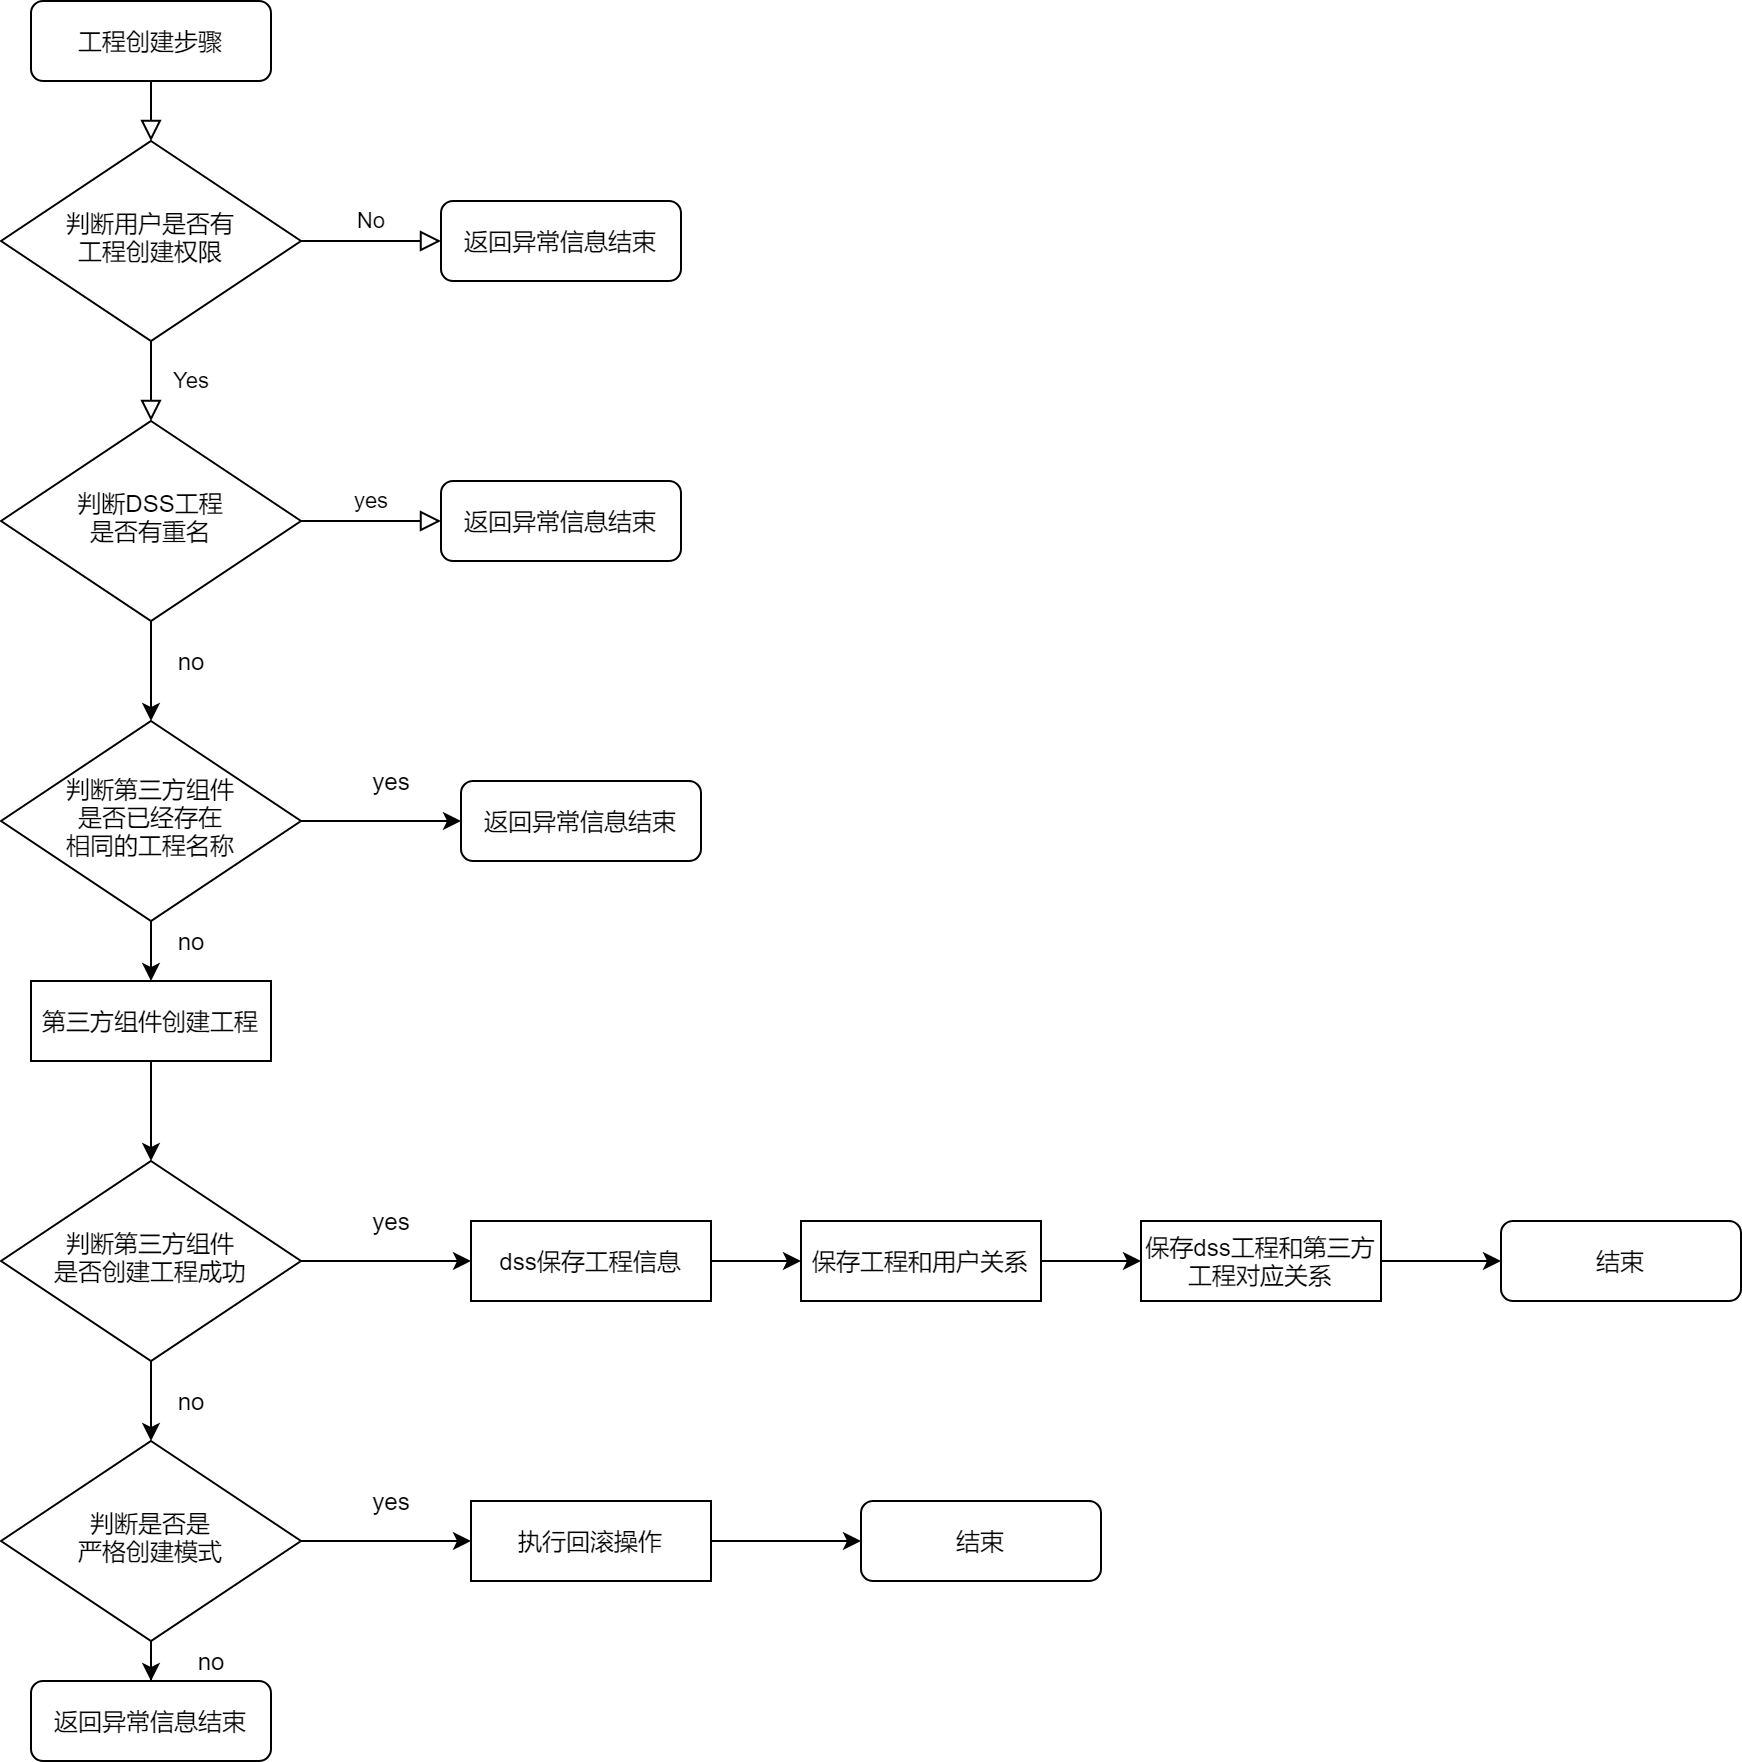

The diagram above was exported from draw.io. Its source (the exported page's mxGraphModel, read from the mxfile embedded in the PNG):
<mxGraphModel dx="1636" dy="822" grid="1" gridSize="10" guides="1" tooltips="1" connect="1" arrows="1" fold="1" page="1" pageScale="1" pageWidth="827" pageHeight="1169" math="0" shadow="0">
  <root>
    <mxCell id="WIyWlLk6GJQsqaUBKTNV-0" />
    <mxCell id="WIyWlLk6GJQsqaUBKTNV-1" parent="WIyWlLk6GJQsqaUBKTNV-0" />
    <mxCell id="WIyWlLk6GJQsqaUBKTNV-2" value="" style="rounded=0;html=1;jettySize=auto;orthogonalLoop=1;fontSize=11;endArrow=block;endFill=0;endSize=8;strokeWidth=1;shadow=0;labelBackgroundColor=none;edgeStyle=orthogonalEdgeStyle;" parent="WIyWlLk6GJQsqaUBKTNV-1" source="WIyWlLk6GJQsqaUBKTNV-3" target="WIyWlLk6GJQsqaUBKTNV-6" edge="1">
      <mxGeometry relative="1" as="geometry" />
    </mxCell>
    <mxCell id="WIyWlLk6GJQsqaUBKTNV-3" value="工程创建步骤" style="rounded=1;whiteSpace=wrap;html=1;fontSize=12;glass=0;strokeWidth=1;shadow=0;" parent="WIyWlLk6GJQsqaUBKTNV-1" vertex="1">
      <mxGeometry x="185" y="100" width="120" height="40" as="geometry" />
    </mxCell>
    <mxCell id="WIyWlLk6GJQsqaUBKTNV-4" value="Yes" style="rounded=0;html=1;jettySize=auto;orthogonalLoop=1;fontSize=11;endArrow=block;endFill=0;endSize=8;strokeWidth=1;shadow=0;labelBackgroundColor=none;edgeStyle=orthogonalEdgeStyle;" parent="WIyWlLk6GJQsqaUBKTNV-1" source="WIyWlLk6GJQsqaUBKTNV-6" target="WIyWlLk6GJQsqaUBKTNV-10" edge="1">
      <mxGeometry y="20" relative="1" as="geometry">
        <mxPoint as="offset" />
      </mxGeometry>
    </mxCell>
    <mxCell id="WIyWlLk6GJQsqaUBKTNV-5" value="No" style="edgeStyle=orthogonalEdgeStyle;rounded=0;html=1;jettySize=auto;orthogonalLoop=1;fontSize=11;endArrow=block;endFill=0;endSize=8;strokeWidth=1;shadow=0;labelBackgroundColor=none;" parent="WIyWlLk6GJQsqaUBKTNV-1" source="WIyWlLk6GJQsqaUBKTNV-6" target="WIyWlLk6GJQsqaUBKTNV-7" edge="1">
      <mxGeometry y="10" relative="1" as="geometry">
        <mxPoint as="offset" />
      </mxGeometry>
    </mxCell>
    <mxCell id="WIyWlLk6GJQsqaUBKTNV-6" value="判断用户是否有&lt;br&gt;工程创建权限" style="rhombus;whiteSpace=wrap;html=1;shadow=0;fontFamily=Helvetica;fontSize=12;align=center;strokeWidth=1;spacing=6;spacingTop=-4;" parent="WIyWlLk6GJQsqaUBKTNV-1" vertex="1">
      <mxGeometry x="170" y="170" width="150" height="100" as="geometry" />
    </mxCell>
    <mxCell id="WIyWlLk6GJQsqaUBKTNV-7" value="返回异常信息结束" style="rounded=1;whiteSpace=wrap;html=1;fontSize=12;glass=0;strokeWidth=1;shadow=0;" parent="WIyWlLk6GJQsqaUBKTNV-1" vertex="1">
      <mxGeometry x="390" y="200" width="120" height="40" as="geometry" />
    </mxCell>
    <mxCell id="WIyWlLk6GJQsqaUBKTNV-9" value="yes" style="edgeStyle=orthogonalEdgeStyle;rounded=0;html=1;jettySize=auto;orthogonalLoop=1;fontSize=11;endArrow=block;endFill=0;endSize=8;strokeWidth=1;shadow=0;labelBackgroundColor=none;" parent="WIyWlLk6GJQsqaUBKTNV-1" source="WIyWlLk6GJQsqaUBKTNV-10" target="WIyWlLk6GJQsqaUBKTNV-12" edge="1">
      <mxGeometry y="10" relative="1" as="geometry">
        <mxPoint as="offset" />
      </mxGeometry>
    </mxCell>
    <mxCell id="w6fdgndM7_0NlDjmHe9q-4" value="" style="edgeStyle=orthogonalEdgeStyle;rounded=0;orthogonalLoop=1;jettySize=auto;html=1;" edge="1" parent="WIyWlLk6GJQsqaUBKTNV-1" source="WIyWlLk6GJQsqaUBKTNV-10" target="w6fdgndM7_0NlDjmHe9q-3">
      <mxGeometry relative="1" as="geometry" />
    </mxCell>
    <mxCell id="WIyWlLk6GJQsqaUBKTNV-10" value="判断DSS工程&lt;br&gt;是否有重名" style="rhombus;whiteSpace=wrap;html=1;shadow=0;fontFamily=Helvetica;fontSize=12;align=center;strokeWidth=1;spacing=6;spacingTop=-4;" parent="WIyWlLk6GJQsqaUBKTNV-1" vertex="1">
      <mxGeometry x="170" y="310" width="150" height="100" as="geometry" />
    </mxCell>
    <mxCell id="w6fdgndM7_0NlDjmHe9q-7" value="" style="edgeStyle=orthogonalEdgeStyle;rounded=0;orthogonalLoop=1;jettySize=auto;html=1;" edge="1" parent="WIyWlLk6GJQsqaUBKTNV-1" source="w6fdgndM7_0NlDjmHe9q-3" target="WIyWlLk6GJQsqaUBKTNV-11">
      <mxGeometry relative="1" as="geometry" />
    </mxCell>
    <mxCell id="w6fdgndM7_0NlDjmHe9q-17" value="" style="edgeStyle=orthogonalEdgeStyle;rounded=0;orthogonalLoop=1;jettySize=auto;html=1;fontSize=12;" edge="1" parent="WIyWlLk6GJQsqaUBKTNV-1" source="w6fdgndM7_0NlDjmHe9q-3" target="w6fdgndM7_0NlDjmHe9q-16">
      <mxGeometry relative="1" as="geometry" />
    </mxCell>
    <mxCell id="w6fdgndM7_0NlDjmHe9q-3" value="&lt;span style=&quot;text-align: left&quot;&gt;&lt;span style=&quot;font-size: 12px&quot;&gt;判断第三方组件&lt;/span&gt;&lt;font size=&quot;1&quot;&gt;&lt;br&gt;&lt;/font&gt;&lt;span style=&quot;font-size: 12px&quot;&gt;是否已经存在&lt;br&gt;相同的工程名称&lt;/span&gt;&lt;/span&gt;" style="rhombus;whiteSpace=wrap;html=1;shadow=0;fontFamily=Helvetica;fontSize=10;align=center;strokeWidth=1;spacing=6;spacingTop=-4;" vertex="1" parent="WIyWlLk6GJQsqaUBKTNV-1">
      <mxGeometry x="170" y="460" width="150" height="100" as="geometry" />
    </mxCell>
    <mxCell id="WIyWlLk6GJQsqaUBKTNV-11" value="返回异常信息结束" style="rounded=1;whiteSpace=wrap;html=1;fontSize=12;glass=0;strokeWidth=1;shadow=0;" parent="WIyWlLk6GJQsqaUBKTNV-1" vertex="1">
      <mxGeometry x="400" y="490" width="120" height="40" as="geometry" />
    </mxCell>
    <mxCell id="WIyWlLk6GJQsqaUBKTNV-12" value="返回异常信息结束" style="rounded=1;whiteSpace=wrap;html=1;fontSize=12;glass=0;strokeWidth=1;shadow=0;" parent="WIyWlLk6GJQsqaUBKTNV-1" vertex="1">
      <mxGeometry x="390" y="340" width="120" height="40" as="geometry" />
    </mxCell>
    <mxCell id="w6fdgndM7_0NlDjmHe9q-5" value="no" style="text;html=1;align=center;verticalAlign=middle;resizable=0;points=[];autosize=1;" vertex="1" parent="WIyWlLk6GJQsqaUBKTNV-1">
      <mxGeometry x="250" y="420" width="30" height="20" as="geometry" />
    </mxCell>
    <mxCell id="w6fdgndM7_0NlDjmHe9q-8" value="yes" style="text;html=1;align=center;verticalAlign=middle;resizable=0;points=[];autosize=1;" vertex="1" parent="WIyWlLk6GJQsqaUBKTNV-1">
      <mxGeometry x="350" y="480" width="30" height="20" as="geometry" />
    </mxCell>
    <mxCell id="w6fdgndM7_0NlDjmHe9q-20" value="" style="edgeStyle=orthogonalEdgeStyle;rounded=0;orthogonalLoop=1;jettySize=auto;html=1;fontSize=12;" edge="1" parent="WIyWlLk6GJQsqaUBKTNV-1" source="w6fdgndM7_0NlDjmHe9q-16" target="w6fdgndM7_0NlDjmHe9q-18">
      <mxGeometry relative="1" as="geometry" />
    </mxCell>
    <mxCell id="w6fdgndM7_0NlDjmHe9q-16" value="第三方组件创建工程" style="rounded=0;whiteSpace=wrap;html=1;fontSize=12;" vertex="1" parent="WIyWlLk6GJQsqaUBKTNV-1">
      <mxGeometry x="185" y="590" width="120" height="40" as="geometry" />
    </mxCell>
    <mxCell id="w6fdgndM7_0NlDjmHe9q-22" value="" style="edgeStyle=orthogonalEdgeStyle;rounded=0;orthogonalLoop=1;jettySize=auto;html=1;fontSize=12;" edge="1" parent="WIyWlLk6GJQsqaUBKTNV-1" source="w6fdgndM7_0NlDjmHe9q-18" target="w6fdgndM7_0NlDjmHe9q-21">
      <mxGeometry relative="1" as="geometry" />
    </mxCell>
    <mxCell id="w6fdgndM7_0NlDjmHe9q-35" value="" style="edgeStyle=orthogonalEdgeStyle;rounded=0;orthogonalLoop=1;jettySize=auto;html=1;fontSize=12;" edge="1" parent="WIyWlLk6GJQsqaUBKTNV-1" source="w6fdgndM7_0NlDjmHe9q-18" target="w6fdgndM7_0NlDjmHe9q-28">
      <mxGeometry relative="1" as="geometry" />
    </mxCell>
    <mxCell id="w6fdgndM7_0NlDjmHe9q-18" value="判断第三方组件&lt;br&gt;是否创建工程成功" style="rhombus;whiteSpace=wrap;html=1;shadow=0;fontFamily=Helvetica;fontSize=12;align=center;strokeWidth=1;spacing=6;spacingTop=-4;" vertex="1" parent="WIyWlLk6GJQsqaUBKTNV-1">
      <mxGeometry x="170" y="680" width="150" height="100" as="geometry" />
    </mxCell>
    <mxCell id="w6fdgndM7_0NlDjmHe9q-39" value="" style="edgeStyle=orthogonalEdgeStyle;rounded=0;orthogonalLoop=1;jettySize=auto;html=1;fontSize=12;" edge="1" parent="WIyWlLk6GJQsqaUBKTNV-1" source="w6fdgndM7_0NlDjmHe9q-21" target="w6fdgndM7_0NlDjmHe9q-38">
      <mxGeometry relative="1" as="geometry" />
    </mxCell>
    <mxCell id="w6fdgndM7_0NlDjmHe9q-44" value="" style="edgeStyle=orthogonalEdgeStyle;rounded=0;orthogonalLoop=1;jettySize=auto;html=1;fontSize=12;" edge="1" parent="WIyWlLk6GJQsqaUBKTNV-1" source="w6fdgndM7_0NlDjmHe9q-21" target="w6fdgndM7_0NlDjmHe9q-43">
      <mxGeometry relative="1" as="geometry" />
    </mxCell>
    <mxCell id="w6fdgndM7_0NlDjmHe9q-21" value="判断是否是&lt;br&gt;严格创建模式" style="rhombus;whiteSpace=wrap;html=1;shadow=0;fontFamily=Helvetica;fontSize=12;align=center;strokeWidth=1;spacing=6;spacingTop=-4;" vertex="1" parent="WIyWlLk6GJQsqaUBKTNV-1">
      <mxGeometry x="170" y="820" width="150" height="100" as="geometry" />
    </mxCell>
    <mxCell id="w6fdgndM7_0NlDjmHe9q-19" value="no" style="text;html=1;align=center;verticalAlign=middle;resizable=0;points=[];autosize=1;fontSize=12;" vertex="1" parent="WIyWlLk6GJQsqaUBKTNV-1">
      <mxGeometry x="250" y="560" width="30" height="20" as="geometry" />
    </mxCell>
    <mxCell id="w6fdgndM7_0NlDjmHe9q-27" value="no" style="text;html=1;align=center;verticalAlign=middle;resizable=0;points=[];autosize=1;fontSize=12;" vertex="1" parent="WIyWlLk6GJQsqaUBKTNV-1">
      <mxGeometry x="250" y="790" width="30" height="20" as="geometry" />
    </mxCell>
    <mxCell id="w6fdgndM7_0NlDjmHe9q-32" value="" style="edgeStyle=orthogonalEdgeStyle;rounded=0;orthogonalLoop=1;jettySize=auto;html=1;fontSize=12;" edge="1" parent="WIyWlLk6GJQsqaUBKTNV-1" source="w6fdgndM7_0NlDjmHe9q-28" target="w6fdgndM7_0NlDjmHe9q-31">
      <mxGeometry relative="1" as="geometry" />
    </mxCell>
    <mxCell id="w6fdgndM7_0NlDjmHe9q-28" value="dss保存工程信息" style="rounded=0;whiteSpace=wrap;html=1;fontSize=12;" vertex="1" parent="WIyWlLk6GJQsqaUBKTNV-1">
      <mxGeometry x="405" y="710" width="120" height="40" as="geometry" />
    </mxCell>
    <mxCell id="w6fdgndM7_0NlDjmHe9q-34" value="" style="edgeStyle=orthogonalEdgeStyle;rounded=0;orthogonalLoop=1;jettySize=auto;html=1;fontSize=12;" edge="1" parent="WIyWlLk6GJQsqaUBKTNV-1" source="w6fdgndM7_0NlDjmHe9q-31" target="w6fdgndM7_0NlDjmHe9q-33">
      <mxGeometry relative="1" as="geometry" />
    </mxCell>
    <mxCell id="w6fdgndM7_0NlDjmHe9q-31" value="保存工程和用户关系" style="rounded=0;whiteSpace=wrap;html=1;fontSize=12;" vertex="1" parent="WIyWlLk6GJQsqaUBKTNV-1">
      <mxGeometry x="570" y="710" width="120" height="40" as="geometry" />
    </mxCell>
    <mxCell id="w6fdgndM7_0NlDjmHe9q-37" value="" style="edgeStyle=orthogonalEdgeStyle;rounded=0;orthogonalLoop=1;jettySize=auto;html=1;fontSize=12;" edge="1" parent="WIyWlLk6GJQsqaUBKTNV-1" source="w6fdgndM7_0NlDjmHe9q-33" target="w6fdgndM7_0NlDjmHe9q-36">
      <mxGeometry relative="1" as="geometry" />
    </mxCell>
    <mxCell id="w6fdgndM7_0NlDjmHe9q-33" value="保存dss工程和第三方工程对应关系" style="rounded=0;whiteSpace=wrap;html=1;fontSize=12;" vertex="1" parent="WIyWlLk6GJQsqaUBKTNV-1">
      <mxGeometry x="740" y="710" width="120" height="40" as="geometry" />
    </mxCell>
    <mxCell id="w6fdgndM7_0NlDjmHe9q-36" value="结束" style="rounded=1;whiteSpace=wrap;html=1;fontSize=12;glass=0;strokeWidth=1;shadow=0;" vertex="1" parent="WIyWlLk6GJQsqaUBKTNV-1">
      <mxGeometry x="920" y="710" width="120" height="40" as="geometry" />
    </mxCell>
    <mxCell id="w6fdgndM7_0NlDjmHe9q-47" value="" style="edgeStyle=orthogonalEdgeStyle;rounded=0;orthogonalLoop=1;jettySize=auto;html=1;fontSize=12;" edge="1" parent="WIyWlLk6GJQsqaUBKTNV-1" source="w6fdgndM7_0NlDjmHe9q-38" target="w6fdgndM7_0NlDjmHe9q-46">
      <mxGeometry relative="1" as="geometry" />
    </mxCell>
    <mxCell id="w6fdgndM7_0NlDjmHe9q-38" value="执行回滚操作" style="rounded=0;whiteSpace=wrap;html=1;fontSize=12;" vertex="1" parent="WIyWlLk6GJQsqaUBKTNV-1">
      <mxGeometry x="405" y="850" width="120" height="40" as="geometry" />
    </mxCell>
    <mxCell id="w6fdgndM7_0NlDjmHe9q-40" value="yes" style="text;html=1;align=center;verticalAlign=middle;resizable=0;points=[];autosize=1;fontSize=12;" vertex="1" parent="WIyWlLk6GJQsqaUBKTNV-1">
      <mxGeometry x="350" y="840" width="30" height="20" as="geometry" />
    </mxCell>
    <mxCell id="w6fdgndM7_0NlDjmHe9q-43" value="返回异常信息结束" style="rounded=1;whiteSpace=wrap;html=1;fontSize=12;glass=0;strokeWidth=1;shadow=0;" vertex="1" parent="WIyWlLk6GJQsqaUBKTNV-1">
      <mxGeometry x="185" y="940" width="120" height="40" as="geometry" />
    </mxCell>
    <mxCell id="w6fdgndM7_0NlDjmHe9q-45" value="no" style="text;html=1;align=center;verticalAlign=middle;resizable=0;points=[];autosize=1;fontSize=12;" vertex="1" parent="WIyWlLk6GJQsqaUBKTNV-1">
      <mxGeometry x="260" y="920" width="30" height="20" as="geometry" />
    </mxCell>
    <mxCell id="w6fdgndM7_0NlDjmHe9q-46" value="结束" style="rounded=1;whiteSpace=wrap;html=1;fontSize=12;glass=0;strokeWidth=1;shadow=0;" vertex="1" parent="WIyWlLk6GJQsqaUBKTNV-1">
      <mxGeometry x="600" y="850" width="120" height="40" as="geometry" />
    </mxCell>
    <mxCell id="w6fdgndM7_0NlDjmHe9q-48" value="yes" style="text;html=1;align=center;verticalAlign=middle;resizable=0;points=[];autosize=1;fontSize=12;" vertex="1" parent="WIyWlLk6GJQsqaUBKTNV-1">
      <mxGeometry x="350" y="700" width="30" height="20" as="geometry" />
    </mxCell>
  </root>
</mxGraphModel>